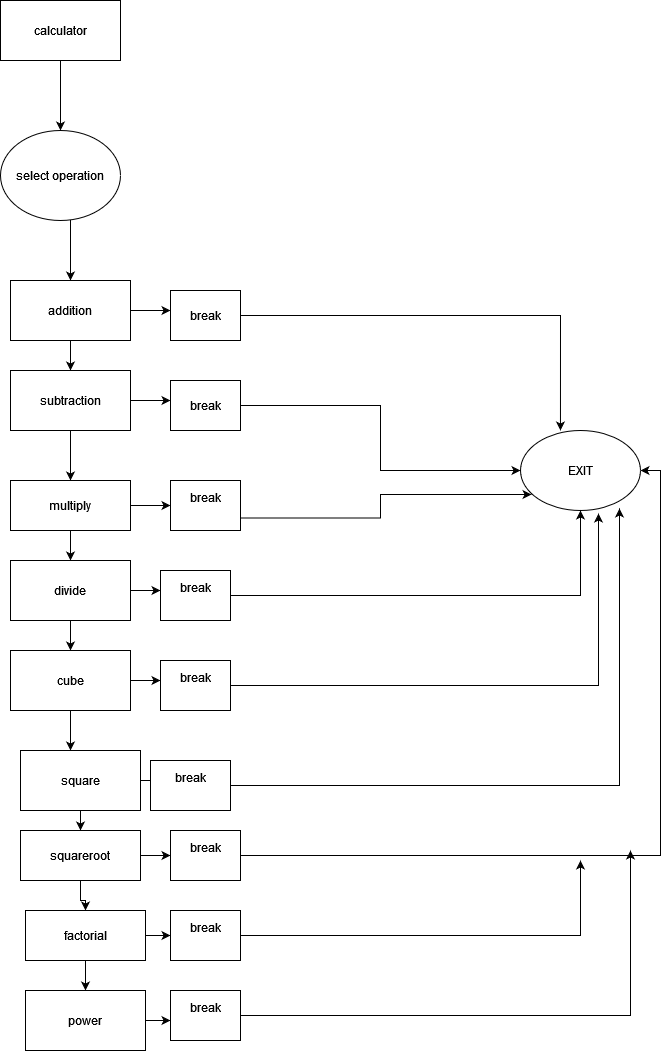

The diagram above was exported from draw.io. Its source (the exported page's mxGraphModel, read from the mxfile embedded in the PNG):
<mxGraphModel dx="1038" dy="487" grid="1" gridSize="10" guides="1" tooltips="1" connect="1" arrows="1" fold="1" page="1" pageScale="1" pageWidth="850" pageHeight="1100" math="0" shadow="0">
  <root>
    <mxCell id="0" />
    <mxCell id="1" parent="0" />
    <mxCell id="Cf6ALWEx_lHadTEz_diO-2" style="edgeStyle=orthogonalEdgeStyle;rounded=0;orthogonalLoop=1;jettySize=auto;html=1;" parent="1" source="Cf6ALWEx_lHadTEz_diO-1" target="Cf6ALWEx_lHadTEz_diO-3" edge="1">
      <mxGeometry relative="1" as="geometry">
        <mxPoint x="340" y="130" as="targetPoint" />
      </mxGeometry>
    </mxCell>
    <mxCell id="Cf6ALWEx_lHadTEz_diO-1" value="calculator" style="rounded=0;whiteSpace=wrap;html=1;" parent="1" vertex="1">
      <mxGeometry x="280" y="30" width="120" height="60" as="geometry" />
    </mxCell>
    <mxCell id="Cf6ALWEx_lHadTEz_diO-4" style="edgeStyle=orthogonalEdgeStyle;rounded=0;orthogonalLoop=1;jettySize=auto;html=1;" parent="1" source="Cf6ALWEx_lHadTEz_diO-3" edge="1">
      <mxGeometry relative="1" as="geometry">
        <mxPoint x="350" y="310" as="targetPoint" />
        <Array as="points">
          <mxPoint x="350" y="280" />
          <mxPoint x="350" y="280" />
        </Array>
      </mxGeometry>
    </mxCell>
    <mxCell id="Cf6ALWEx_lHadTEz_diO-3" value="select operation" style="ellipse;whiteSpace=wrap;html=1;" parent="1" vertex="1">
      <mxGeometry x="280" y="160" width="120" height="90" as="geometry" />
    </mxCell>
    <mxCell id="Cf6ALWEx_lHadTEz_diO-6" style="edgeStyle=orthogonalEdgeStyle;rounded=0;orthogonalLoop=1;jettySize=auto;html=1;" parent="1" edge="1">
      <mxGeometry relative="1" as="geometry">
        <mxPoint x="350" y="400" as="targetPoint" />
        <mxPoint x="350" y="370" as="sourcePoint" />
      </mxGeometry>
    </mxCell>
    <mxCell id="HvCiO2iL4C0UjwPkdzjG-19" style="edgeStyle=orthogonalEdgeStyle;rounded=0;orthogonalLoop=1;jettySize=auto;html=1;exitX=1;exitY=0.5;exitDx=0;exitDy=0;" edge="1" parent="1" source="HvCiO2iL4C0UjwPkdzjG-1">
      <mxGeometry relative="1" as="geometry">
        <mxPoint x="450" y="340" as="targetPoint" />
      </mxGeometry>
    </mxCell>
    <mxCell id="HvCiO2iL4C0UjwPkdzjG-1" value="addition" style="rounded=0;whiteSpace=wrap;html=1;" vertex="1" parent="1">
      <mxGeometry x="290" y="310" width="120" height="60" as="geometry" />
    </mxCell>
    <mxCell id="HvCiO2iL4C0UjwPkdzjG-3" style="edgeStyle=orthogonalEdgeStyle;rounded=0;orthogonalLoop=1;jettySize=auto;html=1;" edge="1" parent="1" source="HvCiO2iL4C0UjwPkdzjG-2" target="HvCiO2iL4C0UjwPkdzjG-4">
      <mxGeometry relative="1" as="geometry">
        <mxPoint x="350" y="500" as="targetPoint" />
      </mxGeometry>
    </mxCell>
    <mxCell id="HvCiO2iL4C0UjwPkdzjG-20" style="edgeStyle=orthogonalEdgeStyle;rounded=0;orthogonalLoop=1;jettySize=auto;html=1;exitX=1;exitY=0.5;exitDx=0;exitDy=0;" edge="1" parent="1" source="HvCiO2iL4C0UjwPkdzjG-2">
      <mxGeometry relative="1" as="geometry">
        <mxPoint x="450" y="430" as="targetPoint" />
      </mxGeometry>
    </mxCell>
    <mxCell id="HvCiO2iL4C0UjwPkdzjG-2" value="subtraction" style="rounded=0;whiteSpace=wrap;html=1;" vertex="1" parent="1">
      <mxGeometry x="290" y="400" width="120" height="60" as="geometry" />
    </mxCell>
    <mxCell id="HvCiO2iL4C0UjwPkdzjG-5" style="edgeStyle=orthogonalEdgeStyle;rounded=0;orthogonalLoop=1;jettySize=auto;html=1;" edge="1" parent="1" source="HvCiO2iL4C0UjwPkdzjG-4">
      <mxGeometry relative="1" as="geometry">
        <mxPoint x="350" y="590" as="targetPoint" />
      </mxGeometry>
    </mxCell>
    <mxCell id="HvCiO2iL4C0UjwPkdzjG-21" style="edgeStyle=orthogonalEdgeStyle;rounded=0;orthogonalLoop=1;jettySize=auto;html=1;exitX=1;exitY=0.5;exitDx=0;exitDy=0;" edge="1" parent="1" source="HvCiO2iL4C0UjwPkdzjG-4">
      <mxGeometry relative="1" as="geometry">
        <mxPoint x="450" y="535" as="targetPoint" />
      </mxGeometry>
    </mxCell>
    <mxCell id="HvCiO2iL4C0UjwPkdzjG-4" value="multiply" style="rounded=0;whiteSpace=wrap;html=1;" vertex="1" parent="1">
      <mxGeometry x="290" y="510" width="120" height="50" as="geometry" />
    </mxCell>
    <mxCell id="HvCiO2iL4C0UjwPkdzjG-7" style="edgeStyle=orthogonalEdgeStyle;rounded=0;orthogonalLoop=1;jettySize=auto;html=1;" edge="1" parent="1" source="HvCiO2iL4C0UjwPkdzjG-6" target="HvCiO2iL4C0UjwPkdzjG-8">
      <mxGeometry relative="1" as="geometry">
        <mxPoint x="350" y="680" as="targetPoint" />
      </mxGeometry>
    </mxCell>
    <mxCell id="HvCiO2iL4C0UjwPkdzjG-22" style="edgeStyle=orthogonalEdgeStyle;rounded=0;orthogonalLoop=1;jettySize=auto;html=1;exitX=1;exitY=0.5;exitDx=0;exitDy=0;" edge="1" parent="1" source="HvCiO2iL4C0UjwPkdzjG-6">
      <mxGeometry relative="1" as="geometry">
        <mxPoint x="440" y="620" as="targetPoint" />
      </mxGeometry>
    </mxCell>
    <mxCell id="HvCiO2iL4C0UjwPkdzjG-6" value="divide" style="rounded=0;whiteSpace=wrap;html=1;" vertex="1" parent="1">
      <mxGeometry x="290" y="590" width="120" height="60" as="geometry" />
    </mxCell>
    <mxCell id="HvCiO2iL4C0UjwPkdzjG-9" style="edgeStyle=orthogonalEdgeStyle;rounded=0;orthogonalLoop=1;jettySize=auto;html=1;" edge="1" parent="1" source="HvCiO2iL4C0UjwPkdzjG-8">
      <mxGeometry relative="1" as="geometry">
        <mxPoint x="350" y="780" as="targetPoint" />
      </mxGeometry>
    </mxCell>
    <mxCell id="HvCiO2iL4C0UjwPkdzjG-23" style="edgeStyle=orthogonalEdgeStyle;rounded=0;orthogonalLoop=1;jettySize=auto;html=1;" edge="1" parent="1" source="HvCiO2iL4C0UjwPkdzjG-8">
      <mxGeometry relative="1" as="geometry">
        <mxPoint x="440" y="710" as="targetPoint" />
      </mxGeometry>
    </mxCell>
    <mxCell id="HvCiO2iL4C0UjwPkdzjG-8" value="cube" style="rounded=0;whiteSpace=wrap;html=1;" vertex="1" parent="1">
      <mxGeometry x="290" y="680" width="120" height="60" as="geometry" />
    </mxCell>
    <mxCell id="HvCiO2iL4C0UjwPkdzjG-11" style="edgeStyle=orthogonalEdgeStyle;rounded=0;orthogonalLoop=1;jettySize=auto;html=1;" edge="1" parent="1" source="HvCiO2iL4C0UjwPkdzjG-10" target="HvCiO2iL4C0UjwPkdzjG-12">
      <mxGeometry relative="1" as="geometry">
        <mxPoint x="360" y="880" as="targetPoint" />
      </mxGeometry>
    </mxCell>
    <mxCell id="HvCiO2iL4C0UjwPkdzjG-24" style="edgeStyle=orthogonalEdgeStyle;rounded=0;orthogonalLoop=1;jettySize=auto;html=1;" edge="1" parent="1" source="HvCiO2iL4C0UjwPkdzjG-10">
      <mxGeometry relative="1" as="geometry">
        <mxPoint x="440" y="810" as="targetPoint" />
      </mxGeometry>
    </mxCell>
    <mxCell id="HvCiO2iL4C0UjwPkdzjG-10" value="square" style="rounded=0;whiteSpace=wrap;html=1;" vertex="1" parent="1">
      <mxGeometry x="300" y="780" width="120" height="60" as="geometry" />
    </mxCell>
    <mxCell id="HvCiO2iL4C0UjwPkdzjG-13" style="edgeStyle=orthogonalEdgeStyle;rounded=0;orthogonalLoop=1;jettySize=auto;html=1;" edge="1" parent="1" source="HvCiO2iL4C0UjwPkdzjG-12" target="HvCiO2iL4C0UjwPkdzjG-14">
      <mxGeometry relative="1" as="geometry">
        <mxPoint x="360" y="930" as="targetPoint" />
      </mxGeometry>
    </mxCell>
    <mxCell id="HvCiO2iL4C0UjwPkdzjG-25" style="edgeStyle=orthogonalEdgeStyle;rounded=0;orthogonalLoop=1;jettySize=auto;html=1;exitX=1;exitY=0.5;exitDx=0;exitDy=0;" edge="1" parent="1" source="HvCiO2iL4C0UjwPkdzjG-12">
      <mxGeometry relative="1" as="geometry">
        <mxPoint x="450" y="885" as="targetPoint" />
      </mxGeometry>
    </mxCell>
    <mxCell id="HvCiO2iL4C0UjwPkdzjG-12" value="squareroot" style="rounded=0;whiteSpace=wrap;html=1;" vertex="1" parent="1">
      <mxGeometry x="300" y="860" width="120" height="50" as="geometry" />
    </mxCell>
    <mxCell id="HvCiO2iL4C0UjwPkdzjG-15" style="edgeStyle=orthogonalEdgeStyle;rounded=0;orthogonalLoop=1;jettySize=auto;html=1;" edge="1" parent="1" source="HvCiO2iL4C0UjwPkdzjG-14" target="HvCiO2iL4C0UjwPkdzjG-16">
      <mxGeometry relative="1" as="geometry">
        <mxPoint x="365" y="1020" as="targetPoint" />
      </mxGeometry>
    </mxCell>
    <mxCell id="HvCiO2iL4C0UjwPkdzjG-26" style="edgeStyle=orthogonalEdgeStyle;rounded=0;orthogonalLoop=1;jettySize=auto;html=1;exitX=1;exitY=0.5;exitDx=0;exitDy=0;" edge="1" parent="1" source="HvCiO2iL4C0UjwPkdzjG-14">
      <mxGeometry relative="1" as="geometry">
        <mxPoint x="450" y="965" as="targetPoint" />
      </mxGeometry>
    </mxCell>
    <mxCell id="HvCiO2iL4C0UjwPkdzjG-14" value="factorial" style="rounded=0;whiteSpace=wrap;html=1;" vertex="1" parent="1">
      <mxGeometry x="305" y="940" width="120" height="50" as="geometry" />
    </mxCell>
    <mxCell id="HvCiO2iL4C0UjwPkdzjG-35" style="edgeStyle=orthogonalEdgeStyle;rounded=0;orthogonalLoop=1;jettySize=auto;html=1;exitX=1;exitY=0.5;exitDx=0;exitDy=0;" edge="1" parent="1" source="HvCiO2iL4C0UjwPkdzjG-16">
      <mxGeometry relative="1" as="geometry">
        <mxPoint x="450" y="1050" as="targetPoint" />
      </mxGeometry>
    </mxCell>
    <mxCell id="HvCiO2iL4C0UjwPkdzjG-16" value="power" style="rounded=0;whiteSpace=wrap;html=1;" vertex="1" parent="1">
      <mxGeometry x="305" y="1020" width="120" height="60" as="geometry" />
    </mxCell>
    <mxCell id="HvCiO2iL4C0UjwPkdzjG-18" value="EXIT" style="ellipse;whiteSpace=wrap;html=1;" vertex="1" parent="1">
      <mxGeometry x="800" y="460" width="120" height="80" as="geometry" />
    </mxCell>
    <mxCell id="HvCiO2iL4C0UjwPkdzjG-44" style="edgeStyle=orthogonalEdgeStyle;rounded=0;orthogonalLoop=1;jettySize=auto;html=1;exitX=1;exitY=0.5;exitDx=0;exitDy=0;entryX=0.65;entryY=1.038;entryDx=0;entryDy=0;entryPerimeter=0;" edge="1" parent="1" source="HvCiO2iL4C0UjwPkdzjG-29" target="HvCiO2iL4C0UjwPkdzjG-18">
      <mxGeometry relative="1" as="geometry" />
    </mxCell>
    <mxCell id="HvCiO2iL4C0UjwPkdzjG-29" value="&#10;break&#10;&#10;" style="rounded=0;whiteSpace=wrap;html=1;" vertex="1" parent="1">
      <mxGeometry x="440" y="690" width="70" height="50" as="geometry" />
    </mxCell>
    <mxCell id="HvCiO2iL4C0UjwPkdzjG-40" style="edgeStyle=orthogonalEdgeStyle;rounded=0;orthogonalLoop=1;jettySize=auto;html=1;entryX=0.333;entryY=0;entryDx=0;entryDy=0;entryPerimeter=0;" edge="1" parent="1" source="HvCiO2iL4C0UjwPkdzjG-30" target="HvCiO2iL4C0UjwPkdzjG-18">
      <mxGeometry relative="1" as="geometry" />
    </mxCell>
    <mxCell id="HvCiO2iL4C0UjwPkdzjG-30" value="break" style="rounded=0;whiteSpace=wrap;html=1;" vertex="1" parent="1">
      <mxGeometry x="450" y="320" width="70" height="50" as="geometry" />
    </mxCell>
    <mxCell id="HvCiO2iL4C0UjwPkdzjG-41" style="edgeStyle=orthogonalEdgeStyle;rounded=0;orthogonalLoop=1;jettySize=auto;html=1;exitX=1;exitY=0.5;exitDx=0;exitDy=0;" edge="1" parent="1" source="HvCiO2iL4C0UjwPkdzjG-31" target="HvCiO2iL4C0UjwPkdzjG-18">
      <mxGeometry relative="1" as="geometry" />
    </mxCell>
    <mxCell id="HvCiO2iL4C0UjwPkdzjG-31" value="break" style="rounded=0;whiteSpace=wrap;html=1;" vertex="1" parent="1">
      <mxGeometry x="450" y="410" width="70" height="50" as="geometry" />
    </mxCell>
    <mxCell id="HvCiO2iL4C0UjwPkdzjG-42" style="edgeStyle=orthogonalEdgeStyle;rounded=0;orthogonalLoop=1;jettySize=auto;html=1;exitX=1;exitY=0.75;exitDx=0;exitDy=0;entryX=0.092;entryY=0.8;entryDx=0;entryDy=0;entryPerimeter=0;" edge="1" parent="1" source="HvCiO2iL4C0UjwPkdzjG-32" target="HvCiO2iL4C0UjwPkdzjG-18">
      <mxGeometry relative="1" as="geometry" />
    </mxCell>
    <mxCell id="HvCiO2iL4C0UjwPkdzjG-32" value="&#10;break&#10;&#10;" style="rounded=0;whiteSpace=wrap;html=1;" vertex="1" parent="1">
      <mxGeometry x="450" y="510" width="70" height="50" as="geometry" />
    </mxCell>
    <mxCell id="HvCiO2iL4C0UjwPkdzjG-43" style="edgeStyle=orthogonalEdgeStyle;rounded=0;orthogonalLoop=1;jettySize=auto;html=1;exitX=1;exitY=0.5;exitDx=0;exitDy=0;" edge="1" parent="1" source="HvCiO2iL4C0UjwPkdzjG-33" target="HvCiO2iL4C0UjwPkdzjG-18">
      <mxGeometry relative="1" as="geometry">
        <mxPoint x="790" y="550" as="targetPoint" />
      </mxGeometry>
    </mxCell>
    <mxCell id="HvCiO2iL4C0UjwPkdzjG-33" value="&#10;break&#10;&#10;" style="rounded=0;whiteSpace=wrap;html=1;" vertex="1" parent="1">
      <mxGeometry x="440" y="600" width="70" height="50" as="geometry" />
    </mxCell>
    <mxCell id="HvCiO2iL4C0UjwPkdzjG-45" style="edgeStyle=orthogonalEdgeStyle;rounded=0;orthogonalLoop=1;jettySize=auto;html=1;entryX=0.825;entryY=0.975;entryDx=0;entryDy=0;entryPerimeter=0;" edge="1" parent="1" source="HvCiO2iL4C0UjwPkdzjG-36" target="HvCiO2iL4C0UjwPkdzjG-18">
      <mxGeometry relative="1" as="geometry" />
    </mxCell>
    <mxCell id="HvCiO2iL4C0UjwPkdzjG-36" value="&#10;break&#10;&#10;" style="rounded=0;whiteSpace=wrap;html=1;" vertex="1" parent="1">
      <mxGeometry x="430" y="790" width="80" height="50" as="geometry" />
    </mxCell>
    <mxCell id="HvCiO2iL4C0UjwPkdzjG-46" style="edgeStyle=orthogonalEdgeStyle;rounded=0;orthogonalLoop=1;jettySize=auto;html=1;entryX=1;entryY=0.5;entryDx=0;entryDy=0;" edge="1" parent="1" source="HvCiO2iL4C0UjwPkdzjG-37" target="HvCiO2iL4C0UjwPkdzjG-18">
      <mxGeometry relative="1" as="geometry" />
    </mxCell>
    <mxCell id="HvCiO2iL4C0UjwPkdzjG-37" value="&#10;break&#10;&#10;" style="rounded=0;whiteSpace=wrap;html=1;" vertex="1" parent="1">
      <mxGeometry x="450" y="860" width="70" height="50" as="geometry" />
    </mxCell>
    <mxCell id="HvCiO2iL4C0UjwPkdzjG-48" style="edgeStyle=orthogonalEdgeStyle;rounded=0;orthogonalLoop=1;jettySize=auto;html=1;exitX=1;exitY=0.5;exitDx=0;exitDy=0;" edge="1" parent="1" source="HvCiO2iL4C0UjwPkdzjG-38">
      <mxGeometry relative="1" as="geometry">
        <mxPoint x="860" y="890" as="targetPoint" />
      </mxGeometry>
    </mxCell>
    <mxCell id="HvCiO2iL4C0UjwPkdzjG-38" value="&#10;break&#10;&#10;" style="rounded=0;whiteSpace=wrap;html=1;" vertex="1" parent="1">
      <mxGeometry x="450" y="940" width="70" height="50" as="geometry" />
    </mxCell>
    <mxCell id="HvCiO2iL4C0UjwPkdzjG-49" style="edgeStyle=orthogonalEdgeStyle;rounded=0;orthogonalLoop=1;jettySize=auto;html=1;exitX=1;exitY=0.5;exitDx=0;exitDy=0;" edge="1" parent="1" source="HvCiO2iL4C0UjwPkdzjG-39">
      <mxGeometry relative="1" as="geometry">
        <mxPoint x="910" y="880" as="targetPoint" />
      </mxGeometry>
    </mxCell>
    <mxCell id="HvCiO2iL4C0UjwPkdzjG-39" value="&#10;break&#10;&#10;" style="rounded=0;whiteSpace=wrap;html=1;" vertex="1" parent="1">
      <mxGeometry x="450" y="1020" width="70" height="50" as="geometry" />
    </mxCell>
  </root>
</mxGraphModel>